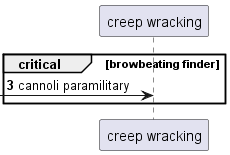

The diagram above was rendered by PlantUML. Its source (embedded in the PNG):
@startuml
participant "creep wracking" as 0
autonumber 3 6
critical browbeating finder
 [-> 0: cannoli paramilitary
end
@enduml